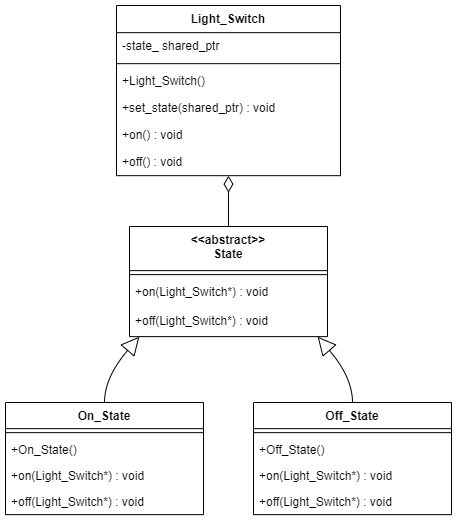

The diagram above was exported from draw.io. Its source (the exported page's mxGraphModel, read from the mxfile embedded in the PNG):
<mxGraphModel dx="1206" dy="858" grid="1" gridSize="10" guides="1" tooltips="1" connect="1" arrows="1" fold="1" page="1" pageScale="1" pageWidth="827" pageHeight="1169" math="0" shadow="0">
  <root>
    <mxCell id="WIyWlLk6GJQsqaUBKTNV-0" />
    <mxCell id="WIyWlLk6GJQsqaUBKTNV-1" parent="WIyWlLk6GJQsqaUBKTNV-0" />
    <mxCell id="_xC3VC_1-nGvCCiVTbyM-0" value="&lt;&lt;abstract&gt;&gt;&#10;State" style="swimlane;fontStyle=1;align=center;verticalAlign=top;childLayout=stackLayout;horizontal=1;startSize=44.124999046325684;horizontalStack=0;resizeParent=1;resizeParentMax=0;resizeLast=0;collapsible=0;marginBottom=0;" vertex="1" parent="WIyWlLk6GJQsqaUBKTNV-1">
      <mxGeometry x="144" y="831" width="198" height="110.12499904632568" as="geometry" />
    </mxCell>
    <mxCell id="_xC3VC_1-nGvCCiVTbyM-1" style="line;strokeWidth=1;fillColor=none;align=left;verticalAlign=middle;spacingTop=-1;spacingLeft=3;spacingRight=3;rotatable=0;labelPosition=right;points=[];portConstraint=eastwest;strokeColor=inherit;" vertex="1" parent="_xC3VC_1-nGvCCiVTbyM-0">
      <mxGeometry y="44.124999046325684" width="198" height="8" as="geometry" />
    </mxCell>
    <mxCell id="_xC3VC_1-nGvCCiVTbyM-2" value="+on(Light_Switch*) : void" style="text;strokeColor=none;fillColor=none;align=left;verticalAlign=top;spacingLeft=4;spacingRight=4;overflow=hidden;rotatable=0;points=[[0,0.5],[1,0.5]];portConstraint=eastwest;" vertex="1" parent="_xC3VC_1-nGvCCiVTbyM-0">
      <mxGeometry y="52.124999046325684" width="198" height="29" as="geometry" />
    </mxCell>
    <mxCell id="_xC3VC_1-nGvCCiVTbyM-3" value="+off(Light_Switch*) : void" style="text;strokeColor=none;fillColor=none;align=left;verticalAlign=top;spacingLeft=4;spacingRight=4;overflow=hidden;rotatable=0;points=[[0,0.5],[1,0.5]];portConstraint=eastwest;" vertex="1" parent="_xC3VC_1-nGvCCiVTbyM-0">
      <mxGeometry y="81.12499904632568" width="198" height="29" as="geometry" />
    </mxCell>
    <mxCell id="_xC3VC_1-nGvCCiVTbyM-4" value="On_State" style="swimlane;fontStyle=1;align=center;verticalAlign=top;childLayout=stackLayout;horizontal=1;startSize=26.148147583007812;horizontalStack=0;resizeParent=1;resizeParentMax=0;resizeLast=0;collapsible=0;marginBottom=0;" vertex="1" parent="WIyWlLk6GJQsqaUBKTNV-1">
      <mxGeometry x="20" y="1007" width="198" height="112.14814758300781" as="geometry" />
    </mxCell>
    <mxCell id="_xC3VC_1-nGvCCiVTbyM-5" style="line;strokeWidth=1;fillColor=none;align=left;verticalAlign=middle;spacingTop=-1;spacingLeft=3;spacingRight=3;rotatable=0;labelPosition=right;points=[];portConstraint=eastwest;strokeColor=inherit;" vertex="1" parent="_xC3VC_1-nGvCCiVTbyM-4">
      <mxGeometry y="26.148147583007812" width="198" height="8" as="geometry" />
    </mxCell>
    <mxCell id="_xC3VC_1-nGvCCiVTbyM-6" value="+On_State()" style="text;strokeColor=none;fillColor=none;align=left;verticalAlign=top;spacingLeft=4;spacingRight=4;overflow=hidden;rotatable=0;points=[[0,0.5],[1,0.5]];portConstraint=eastwest;" vertex="1" parent="_xC3VC_1-nGvCCiVTbyM-4">
      <mxGeometry y="34.14814758300781" width="198" height="26" as="geometry" />
    </mxCell>
    <mxCell id="_xC3VC_1-nGvCCiVTbyM-7" value="+on(Light_Switch*) : void" style="text;strokeColor=none;fillColor=none;align=left;verticalAlign=top;spacingLeft=4;spacingRight=4;overflow=hidden;rotatable=0;points=[[0,0.5],[1,0.5]];portConstraint=eastwest;" vertex="1" parent="_xC3VC_1-nGvCCiVTbyM-4">
      <mxGeometry y="60.14814758300781" width="198" height="26" as="geometry" />
    </mxCell>
    <mxCell id="_xC3VC_1-nGvCCiVTbyM-8" value="+off(Light_Switch*) : void" style="text;strokeColor=none;fillColor=none;align=left;verticalAlign=top;spacingLeft=4;spacingRight=4;overflow=hidden;rotatable=0;points=[[0,0.5],[1,0.5]];portConstraint=eastwest;" vertex="1" parent="_xC3VC_1-nGvCCiVTbyM-4">
      <mxGeometry y="86.14814758300781" width="198" height="26" as="geometry" />
    </mxCell>
    <mxCell id="_xC3VC_1-nGvCCiVTbyM-9" value="Off_State" style="swimlane;fontStyle=1;align=center;verticalAlign=top;childLayout=stackLayout;horizontal=1;startSize=26.148147583007812;horizontalStack=0;resizeParent=1;resizeParentMax=0;resizeLast=0;collapsible=0;marginBottom=0;" vertex="1" parent="WIyWlLk6GJQsqaUBKTNV-1">
      <mxGeometry x="268" y="1007" width="198" height="112.14814758300781" as="geometry" />
    </mxCell>
    <mxCell id="_xC3VC_1-nGvCCiVTbyM-10" style="line;strokeWidth=1;fillColor=none;align=left;verticalAlign=middle;spacingTop=-1;spacingLeft=3;spacingRight=3;rotatable=0;labelPosition=right;points=[];portConstraint=eastwest;strokeColor=inherit;" vertex="1" parent="_xC3VC_1-nGvCCiVTbyM-9">
      <mxGeometry y="26.148147583007812" width="198" height="8" as="geometry" />
    </mxCell>
    <mxCell id="_xC3VC_1-nGvCCiVTbyM-11" value="+Off_State()" style="text;strokeColor=none;fillColor=none;align=left;verticalAlign=top;spacingLeft=4;spacingRight=4;overflow=hidden;rotatable=0;points=[[0,0.5],[1,0.5]];portConstraint=eastwest;" vertex="1" parent="_xC3VC_1-nGvCCiVTbyM-9">
      <mxGeometry y="34.14814758300781" width="198" height="26" as="geometry" />
    </mxCell>
    <mxCell id="_xC3VC_1-nGvCCiVTbyM-12" value="+on(Light_Switch*) : void" style="text;strokeColor=none;fillColor=none;align=left;verticalAlign=top;spacingLeft=4;spacingRight=4;overflow=hidden;rotatable=0;points=[[0,0.5],[1,0.5]];portConstraint=eastwest;" vertex="1" parent="_xC3VC_1-nGvCCiVTbyM-9">
      <mxGeometry y="60.14814758300781" width="198" height="26" as="geometry" />
    </mxCell>
    <mxCell id="_xC3VC_1-nGvCCiVTbyM-13" value="+off(Light_Switch*) : void" style="text;strokeColor=none;fillColor=none;align=left;verticalAlign=top;spacingLeft=4;spacingRight=4;overflow=hidden;rotatable=0;points=[[0,0.5],[1,0.5]];portConstraint=eastwest;" vertex="1" parent="_xC3VC_1-nGvCCiVTbyM-9">
      <mxGeometry y="86.14814758300781" width="198" height="26" as="geometry" />
    </mxCell>
    <mxCell id="_xC3VC_1-nGvCCiVTbyM-14" value="Light_Switch" style="swimlane;fontStyle=1;align=center;verticalAlign=top;childLayout=stackLayout;horizontal=1;startSize=27.166666666666668;horizontalStack=0;resizeParent=1;resizeParentMax=0;resizeLast=0;collapsible=0;marginBottom=0;" vertex="1" parent="WIyWlLk6GJQsqaUBKTNV-1">
      <mxGeometry x="131" y="610" width="224" height="170.16666666666669" as="geometry" />
    </mxCell>
    <mxCell id="_xC3VC_1-nGvCCiVTbyM-15" value="-state_ shared_ptr" style="text;strokeColor=none;fillColor=none;align=left;verticalAlign=top;spacingLeft=4;spacingRight=4;overflow=hidden;rotatable=0;points=[[0,0.5],[1,0.5]];portConstraint=eastwest;" vertex="1" parent="_xC3VC_1-nGvCCiVTbyM-14">
      <mxGeometry y="27.166666666666668" width="224" height="27" as="geometry" />
    </mxCell>
    <mxCell id="_xC3VC_1-nGvCCiVTbyM-16" style="line;strokeWidth=1;fillColor=none;align=left;verticalAlign=middle;spacingTop=-1;spacingLeft=3;spacingRight=3;rotatable=0;labelPosition=right;points=[];portConstraint=eastwest;strokeColor=inherit;" vertex="1" parent="_xC3VC_1-nGvCCiVTbyM-14">
      <mxGeometry y="54.16666666666667" width="224" height="8" as="geometry" />
    </mxCell>
    <mxCell id="_xC3VC_1-nGvCCiVTbyM-17" value="+Light_Switch()" style="text;strokeColor=none;fillColor=none;align=left;verticalAlign=top;spacingLeft=4;spacingRight=4;overflow=hidden;rotatable=0;points=[[0,0.5],[1,0.5]];portConstraint=eastwest;" vertex="1" parent="_xC3VC_1-nGvCCiVTbyM-14">
      <mxGeometry y="62.16666666666667" width="224" height="27" as="geometry" />
    </mxCell>
    <mxCell id="_xC3VC_1-nGvCCiVTbyM-18" value="+set_state(shared_ptr) : void" style="text;strokeColor=none;fillColor=none;align=left;verticalAlign=top;spacingLeft=4;spacingRight=4;overflow=hidden;rotatable=0;points=[[0,0.5],[1,0.5]];portConstraint=eastwest;" vertex="1" parent="_xC3VC_1-nGvCCiVTbyM-14">
      <mxGeometry y="89.16666666666667" width="224" height="27" as="geometry" />
    </mxCell>
    <mxCell id="_xC3VC_1-nGvCCiVTbyM-19" value="+on() : void" style="text;strokeColor=none;fillColor=none;align=left;verticalAlign=top;spacingLeft=4;spacingRight=4;overflow=hidden;rotatable=0;points=[[0,0.5],[1,0.5]];portConstraint=eastwest;" vertex="1" parent="_xC3VC_1-nGvCCiVTbyM-14">
      <mxGeometry y="116.16666666666667" width="224" height="27" as="geometry" />
    </mxCell>
    <mxCell id="_xC3VC_1-nGvCCiVTbyM-20" value="+off() : void" style="text;strokeColor=none;fillColor=none;align=left;verticalAlign=top;spacingLeft=4;spacingRight=4;overflow=hidden;rotatable=0;points=[[0,0.5],[1,0.5]];portConstraint=eastwest;" vertex="1" parent="_xC3VC_1-nGvCCiVTbyM-14">
      <mxGeometry y="143.16666666666669" width="224" height="27" as="geometry" />
    </mxCell>
    <mxCell id="_xC3VC_1-nGvCCiVTbyM-21" value="" style="curved=1;startArrow=block;startSize=16;startFill=0;endArrow=none;exitX=0.05;exitY=1;entryX=0.5;entryY=0;rounded=0;" edge="1" parent="WIyWlLk6GJQsqaUBKTNV-1" source="_xC3VC_1-nGvCCiVTbyM-0" target="_xC3VC_1-nGvCCiVTbyM-4">
      <mxGeometry relative="1" as="geometry">
        <Array as="points">
          <mxPoint x="119" y="982" />
        </Array>
      </mxGeometry>
    </mxCell>
    <mxCell id="_xC3VC_1-nGvCCiVTbyM-22" value="" style="curved=1;startArrow=block;startSize=16;startFill=0;endArrow=none;exitX=0.95;exitY=1;entryX=0.5;entryY=0;rounded=0;" edge="1" parent="WIyWlLk6GJQsqaUBKTNV-1" source="_xC3VC_1-nGvCCiVTbyM-0" target="_xC3VC_1-nGvCCiVTbyM-9">
      <mxGeometry relative="1" as="geometry">
        <Array as="points">
          <mxPoint x="367" y="982" />
        </Array>
      </mxGeometry>
    </mxCell>
    <mxCell id="_xC3VC_1-nGvCCiVTbyM-23" value="" style="curved=1;startArrow=diamondThin;startSize=14;startFill=0;endArrow=none;exitX=0.5;exitY=1;entryX=0.5;entryY=0;rounded=0;" edge="1" parent="WIyWlLk6GJQsqaUBKTNV-1" source="_xC3VC_1-nGvCCiVTbyM-14" target="_xC3VC_1-nGvCCiVTbyM-0">
      <mxGeometry relative="1" as="geometry">
        <Array as="points" />
      </mxGeometry>
    </mxCell>
  </root>
</mxGraphModel>